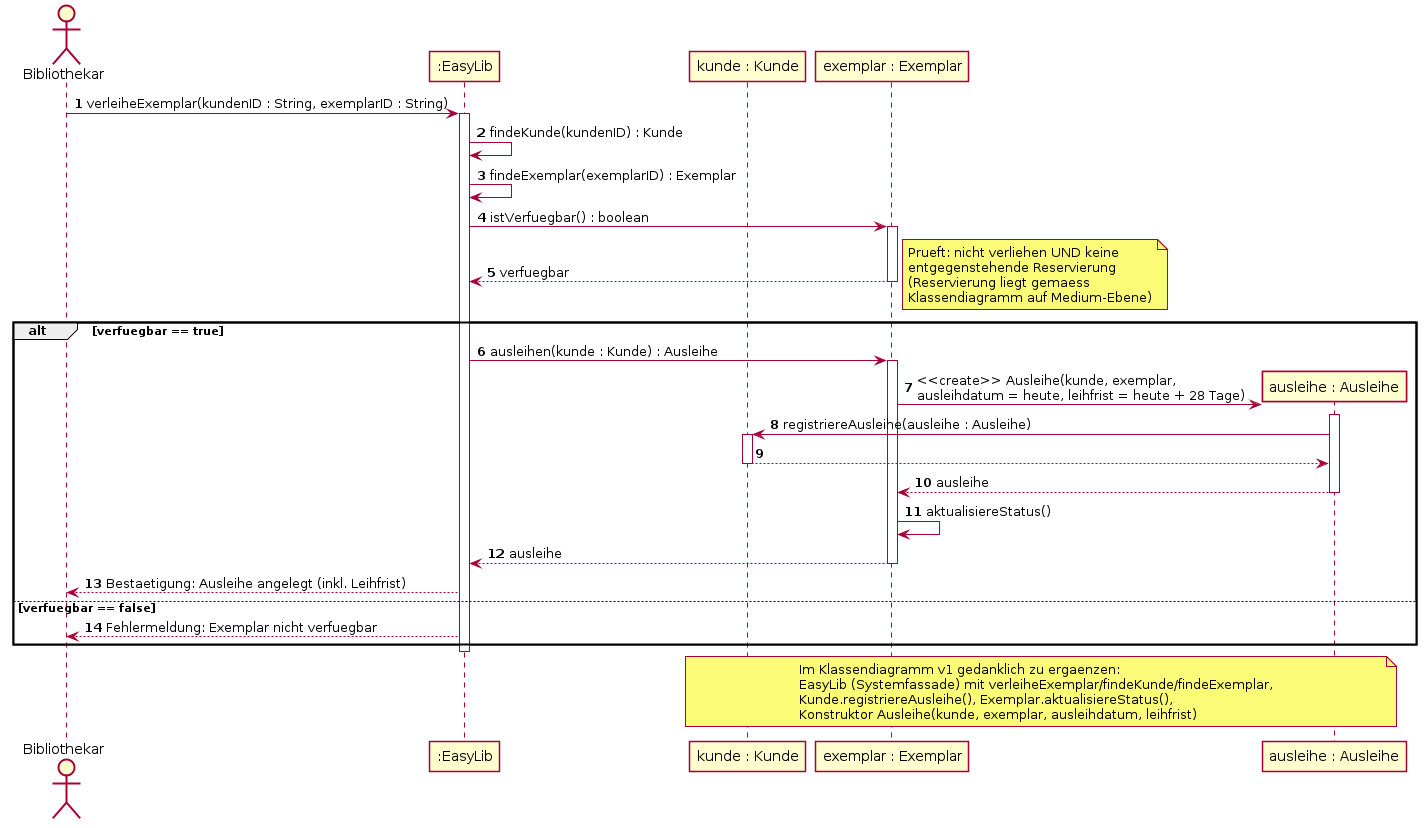

The diagram above was rendered by PlantUML. Its source (embedded in the PNG):
@startuml EasyLib-Sequenz-Ausleihe
skinparam shadowing false
autonumber

actor Bibliothekar as bib
participant ":EasyLib" as sys
participant "kunde : Kunde" as kunde
participant "exemplar : Exemplar" as ex

bib -> sys : verleiheExemplar(kundenID : String, exemplarID : String)
activate sys

sys -> sys : findeKunde(kundenID) : Kunde
sys -> sys : findeExemplar(exemplarID) : Exemplar

sys -> ex : istVerfuegbar() : boolean
activate ex
ex --> sys : verfuegbar
deactivate ex

note right
  Prueft: nicht verliehen UND keine
  entgegenstehende Reservierung
  (Reservierung liegt gemaess
  Klassendiagramm auf Medium-Ebene)
end note

alt verfuegbar == true

  sys -> ex : ausleihen(kunde : Kunde) : Ausleihe
  activate ex

  create participant "ausleihe : Ausleihe" as aus
  ex -> aus : <<create>> Ausleihe(kunde, exemplar,\nausleihdatum = heute, leihfrist = heute + 28 Tage)
  activate aus
  aus -> kunde : registriereAusleihe(ausleihe : Ausleihe)
  activate kunde
  kunde --> aus
  deactivate kunde
  aus --> ex : ausleihe
  deactivate aus

  ex -> ex : aktualisiereStatus()

  ex --> sys : ausleihe
  deactivate ex

  sys --> bib : Bestaetigung: Ausleihe angelegt (inkl. Leihfrist)

else verfuegbar == false

  sys --> bib : Fehlermeldung: Exemplar nicht verfuegbar

end

deactivate sys

note over kunde, aus
  Im Klassendiagramm v1 gedanklich zu ergaenzen:
  EasyLib (Systemfassade) mit verleiheExemplar/findeKunde/findeExemplar,
  Kunde.registriereAusleihe(), Exemplar.aktualisiereStatus(),
  Konstruktor Ausleihe(kunde, exemplar, ausleihdatum, leihfrist)
end note
@enduml